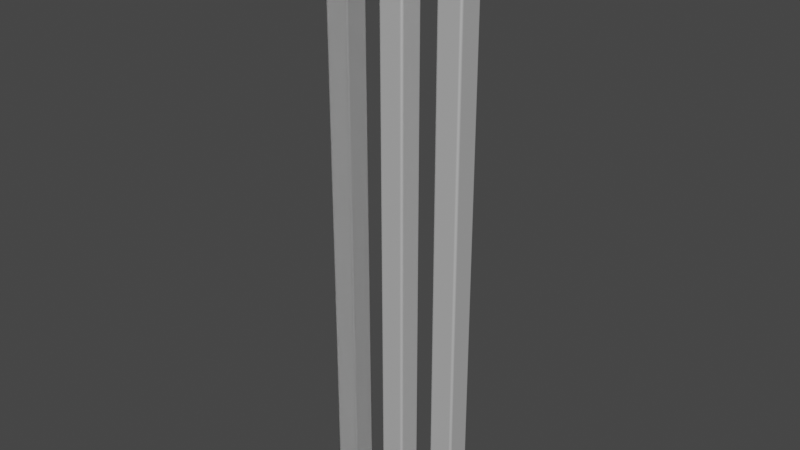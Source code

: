 # Source: Column_HSS_03.blend  (saved by Blender 3.0.42; exported with 4.5.12 LTS)
import bpy
from mathutils import Matrix  # noqa: F401  (used for matrix-valued properties, if any)

bpy.ops.wm.read_factory_settings(use_empty=True)
scene = bpy.context.scene
scene.name = 'Scene'

# ---- collections
col_ifcproject_project_number = bpy.data.collections.new('IfcProject/Project Number'); scene.collection.children.link(col_ifcproject_project_number)
col_ifcsite_default = bpy.data.collections.new('IfcSite/Default'); col_ifcproject_project_number.children.link(col_ifcsite_default)
col_ifcbuilding = bpy.data.collections.new('IfcBuilding/'); col_ifcsite_default.children.link(col_ifcbuilding)
col_ifcbuildingstorey_level_1 = bpy.data.collections.new('IfcBuildingStorey/Level 1'); col_ifcbuilding.children.link(col_ifcbuildingstorey_level_1)
col_views = bpy.data.collections.new('Views'); col_ifcproject_project_number.children.link(col_views)
col_types = bpy.data.collections.new('Types'); col_ifcproject_project_number.children.link(col_types)
col_ifcopeningelements = bpy.data.collections.new('IfcOpeningElements'); col_ifcproject_project_number.children.link(col_ifcopeningelements)
col_structuralitems = bpy.data.collections.new('StructuralItems'); col_ifcproject_project_number.children.link(col_structuralitems)
col_members = bpy.data.collections.new('Members'); col_structuralitems.children.link(col_members)
col_connections = bpy.data.collections.new('Connections'); col_structuralitems.children.link(col_connections)

# ---- materials (node trees are filled in below, after node groups)
mat_steel_astm_a500__grade_b__rectangular_and_square = bpy.data.materials.new('Steel ASTM A500, Grade B, Rectangular and Square')
mat_steel_astm_a500__grade_b__rectangular_and_square.use_transparent_shadow = False
mat_steel_astm_a500__grade_b__rectangular_and_square.diffuse_color = (0.7804, 0.7804, 0.7804, 1.0)

# ---- material node trees
mat_steel_astm_a500__grade_b__rectangular_and_square.use_nodes = True; mat_steel_astm_a500__grade_b__rectangular_and_square.node_tree.nodes.clear()
_N = mat_steel_astm_a500__grade_b__rectangular_and_square.node_tree.nodes; _L = mat_steel_astm_a500__grade_b__rectangular_and_square.node_tree.links
n0 = _N.new('ShaderNodeBsdfPrincipled'); n0.name = 'Principled BSDF'; n0.location = (10, 300)
n0.distribution = 'GGX'
n0.subsurface_method = 'RANDOM_WALK_SKIN'
n0.inputs[1].default_value = 0.5
n0.inputs[3].default_value = 1.45
n0.inputs[27].default_value = (0.0, 0.0, 0.0, 1.0)
n0.inputs[28].default_value = 1.0
n1 = _N.new('ShaderNodeOutputMaterial'); n1.name = 'Material Output'; n1.location = (300, 300)
_L.new(n0.outputs[0], n1.inputs[0])
n1.is_active_output = True

# ---- world
world_world = bpy.data.worlds.new('World'); scene.world = world_world
world_world.use_nodes = True; world_world.node_tree.nodes.clear()
_N = world_world.node_tree.nodes; _L = world_world.node_tree.links
n0 = _N.new('ShaderNodeOutputWorld'); n0.name = 'World Output'; n0.location = (300, 300)
n1 = _N.new('ShaderNodeBackground'); n1.name = 'Background'; n1.location = (10, 300)
n1.inputs[0].default_value = (0.05088, 0.05088, 0.05088, 1.0)
_L.new(n1.outputs[0], n0.inputs[0])
n0.is_active_output = True
world_world.color = (0.05088, 0.05088, 0.05088)
world_world.use_sun_shadow = False
world_world.sun_shadow_jitter_overblur = 0.0

# ---- meshes
me_127_424 = bpy.data.meshes.new('127/424')
me_127_424.from_pydata([(0.05166, 0.0635, 0.0), (0.05166, 0.0635, 3.048), (-0.05166, 0.0635, 3.048), (-0.05166, 0.0635, 0.0), (-0.0543, 0.0632, 3.048), (-0.0568, 0.06233, 3.048), (-0.05904, 0.06092, 3.048), (-0.06092, 0.05904, 3.048), (-0.06233, 0.0568, 3.048), (-0.0632, 0.0543, 3.048), (-0.0635, 0.05166, 3.048), (-0.0635, 0.05166, 0.0), (-0.0543, 0.0632, 0.0), (-0.0568, 0.06233, 0.0), (-0.05904, 0.06092, 0.0), (-0.06092, 0.05904, 0.0), (-0.06233, 0.0568, 0.0), (-0.0632, 0.0543, 0.0), (-0.0635, -0.05166, 3.048), (-0.0635, -0.05166, 0.0), (-0.0632, -0.0543, 3.048), (-0.06233, -0.0568, 3.048), (-0.06092, -0.05904, 3.048), (-0.05904, -0.06092, 3.048), (-0.0568, -0.06233, 3.048), (-0.0543, -0.0632, 3.048), (-0.05166, -0.0635, 3.048), (-0.05166, -0.0635, 0.0), (-0.0632, -0.0543, 0.0), (-0.06233, -0.0568, 0.0), (-0.06092, -0.05904, 0.0), (-0.05904, -0.06092, 0.0), (-0.0568, -0.06233, 0.0), (-0.0543, -0.0632, 0.0), (0.05166, -0.0635, 3.048), (0.05166, -0.0635, 0.0), (0.0543, -0.0632, 3.048), (0.0568, -0.06233, 3.048), (0.05904, -0.06092, 3.048), (0.06092, -0.05904, 3.048), (0.06233, -0.0568, 3.048), (0.0632, -0.0543, 3.048), (0.0635, -0.05166, 3.048), (0.0635, -0.05166, 0.0), (0.0543, -0.0632, 0.0), (0.0568, -0.06233, 0.0), (0.05904, -0.06092, 0.0), (0.06092, -0.05904, 0.0), (0.06233, -0.0568, 0.0), (0.0632, -0.0543, 0.0), (0.0635, 0.05166, 3.048), (0.0635, 0.05166, 0.0), (0.0632, 0.0543, 3.048), (0.06233, 0.0568, 3.048), (0.06092, 0.05904, 3.048), (0.05904, 0.06092, 3.048), (0.0568, 0.06233, 3.048), (0.0543, 0.0632, 3.048), (0.0632, 0.0543, 0.0), (0.06233, 0.0568, 0.0), (0.06092, 0.05904, 0.0), (0.05904, 0.06092, 0.0), (0.0568, 0.06233, 0.0), (0.0543, 0.0632, 0.0), (0.05758, 0.05166, 0.0), (0.05758, 0.05166, 3.048), (0.05743, 0.05298, 3.048), (0.057, 0.05423, 3.048), (0.05629, 0.05535, 3.048), (0.05535, 0.05629, 3.048), (0.05423, 0.057, 3.048), (0.05298, 0.05743, 3.048), (0.05166, 0.05758, 3.048), (0.05166, 0.05758, 0.0), (0.05743, 0.05298, 0.0), (0.057, 0.05423, 0.0), (0.05629, 0.05535, 0.0), (0.05535, 0.05629, 0.0), (0.05423, 0.057, 0.0), (0.05298, 0.05743, 0.0), (0.05758, -0.05166, 3.048), (0.05758, -0.05166, 0.0), (0.05166, -0.05758, 0.0), (0.05166, -0.05758, 3.048), (0.05298, -0.05743, 3.048), (0.05423, -0.057, 3.048), (0.05535, -0.05629, 3.048), (0.05629, -0.05535, 3.048), (0.057, -0.05423, 3.048), (0.05743, -0.05298, 3.048), (0.05298, -0.05743, 0.0), (0.05423, -0.057, 0.0), (0.05535, -0.05629, 0.0), (0.05629, -0.05535, 0.0), (0.057, -0.05423, 0.0), (0.05743, -0.05298, 0.0), (-0.05166, -0.05758, 3.048), (-0.05166, -0.05758, 0.0), (-0.05758, -0.05166, 0.0), (-0.05758, -0.05166, 3.048), (-0.05743, -0.05298, 3.048), (-0.057, -0.05423, 3.048), (-0.05629, -0.05535, 3.048), (-0.05535, -0.05629, 3.048), (-0.05423, -0.057, 3.048), (-0.05298, -0.05743, 3.048), (-0.05743, -0.05298, 0.0), (-0.057, -0.05423, 0.0), (-0.05629, -0.05535, 0.0), (-0.05535, -0.05629, 0.0), (-0.05423, -0.057, 0.0), (-0.05298, -0.05743, 0.0), (-0.05758, 0.05166, 3.048), (-0.05758, 0.05166, 0.0), (-0.05166, 0.05758, 0.0), (-0.05166, 0.05758, 3.048), (-0.05298, 0.05743, 3.048), (-0.05423, 0.057, 3.048), (-0.05535, 0.05629, 3.048), (-0.05629, 0.05535, 3.048), (-0.057, 0.05423, 3.048), (-0.05743, 0.05298, 3.048), (-0.05298, 0.05743, 0.0), (-0.05423, 0.057, 0.0), (-0.05535, 0.05629, 0.0), (-0.05629, 0.05535, 0.0), (-0.057, 0.05423, 0.0), (-0.05743, 0.05298, 0.0)], [], [(1, 0, 3), (2, 1, 3), (2, 3, 12), (4, 2, 12), (5, 4, 13), (4, 12, 13), (6, 5, 14), (7, 6, 14), (5, 13, 14), (7, 14, 15), (8, 7, 16), (7, 15, 16), (9, 8, 17), (8, 16, 17), (10, 9, 11), (9, 17, 11), (10, 11, 19), (18, 10, 19), (18, 19, 28), (20, 18, 28), (21, 20, 29), (20, 28, 29), (22, 21, 30), (23, 22, 30), (21, 29, 30), (23, 30, 31), (24, 23, 32), (23, 31, 32), (25, 24, 33), (24, 32, 33), (26, 25, 27), (25, 33, 27), (26, 27, 35), (34, 26, 35), (34, 35, 44), (36, 34, 44), (37, 36, 45), (36, 44, 45), (38, 37, 46), (39, 38, 46), (37, 45, 46), (39, 46, 47), (40, 39, 48), (39, 47, 48), (41, 40, 49), (40, 48, 49), (42, 41, 43), (41, 49, 43), (42, 43, 51), (50, 42, 51), (50, 51, 58), (52, 50, 58), (53, 52, 59), (52, 58, 59), (54, 53, 60), (53, 59, 60), (55, 54, 61), (54, 60, 61), (56, 55, 62), (57, 56, 62), (55, 61, 62), (57, 62, 63), (1, 57, 0), (57, 63, 0), (74, 64, 65), (74, 65, 66), (75, 66, 67), (75, 74, 66), (76, 67, 68), (76, 75, 67), (77, 68, 69), (77, 76, 68), (78, 69, 70), (78, 77, 69), (79, 70, 71), (79, 78, 70), (73, 71, 72), (73, 79, 71), (65, 64, 81), (80, 65, 81), (90, 82, 83), (90, 83, 84), (91, 84, 85), (91, 90, 84), (92, 85, 86), (92, 86, 87), (92, 91, 85), (93, 92, 87), (94, 87, 88), (94, 93, 87), (95, 88, 89), (95, 94, 88), (81, 89, 80), (81, 95, 89), (83, 82, 97), (96, 83, 97), (106, 98, 99), (106, 99, 100), (107, 100, 101), (107, 106, 100), (108, 101, 102), (108, 107, 101), (109, 102, 103), (109, 103, 104), (109, 108, 102), (110, 109, 104), (111, 104, 105), (111, 110, 104), (97, 105, 96), (97, 111, 105), (99, 98, 113), (112, 99, 113), (122, 114, 115), (122, 115, 116), (123, 116, 117), (123, 122, 116), (124, 117, 118), (124, 123, 117), (125, 118, 119), (125, 124, 118), (126, 119, 120), (126, 120, 121), (126, 125, 119), (127, 126, 121), (113, 121, 112), (113, 127, 121), (115, 114, 73), (72, 115, 73), (61, 60, 77), (60, 76, 77), (60, 59, 75), (76, 60, 75), (62, 61, 78), (61, 77, 78), (63, 62, 79), (62, 78, 79), (59, 58, 74), (75, 59, 74), (0, 63, 73), (63, 79, 73), (58, 51, 64), (74, 58, 64), (64, 51, 43), (3, 0, 114), (0, 73, 114), (43, 49, 81), (64, 43, 81), (12, 3, 122), (3, 114, 122), (81, 49, 95), (49, 48, 95), (13, 12, 123), (12, 122, 123), (95, 48, 94), (14, 13, 124), (13, 123, 124), (94, 48, 93), (48, 47, 93), (124, 125, 15), (14, 124, 15), (93, 47, 46), (92, 93, 46), (92, 46, 91), (15, 125, 16), (125, 126, 16), (91, 46, 45), (90, 91, 45), (16, 126, 17), (126, 127, 17), (82, 90, 44), (90, 45, 44), (17, 127, 11), (127, 113, 11), (82, 44, 35), (82, 35, 97), (11, 113, 98), (97, 35, 27), (11, 98, 19), (110, 111, 33), (111, 97, 33), (97, 27, 33), (98, 106, 28), (106, 107, 28), (19, 98, 28), (107, 108, 29), (28, 107, 29), (109, 110, 32), (110, 33, 32), (29, 108, 30), (108, 109, 31), (30, 108, 31), (109, 32, 31), (69, 54, 55), (69, 68, 54), (67, 53, 54), (67, 54, 68), (70, 55, 56), (70, 69, 55), (71, 56, 57), (71, 70, 56), (66, 52, 53), (66, 53, 67), (72, 57, 1), (72, 71, 57), (65, 50, 52), (65, 52, 66), (42, 50, 65), (115, 1, 2), (115, 72, 1), (80, 41, 42), (80, 42, 65), (116, 2, 4), (116, 115, 2), (89, 41, 80), (89, 40, 41), (117, 4, 5), (117, 116, 4), (88, 40, 89), (118, 5, 6), (118, 117, 5), (87, 40, 88), (87, 39, 40), (7, 119, 118), (7, 118, 6), (38, 39, 87), (38, 87, 86), (85, 38, 86), (8, 119, 7), (8, 120, 119), (37, 38, 85), (37, 85, 84), (9, 120, 8), (9, 121, 120), (36, 84, 83), (36, 37, 84), (10, 121, 9), (10, 112, 121), (34, 36, 83), (96, 34, 83), (99, 112, 10), (26, 34, 96), (18, 99, 10), (25, 105, 104), (25, 96, 105), (25, 26, 96), (20, 100, 99), (20, 101, 100), (20, 99, 18), (21, 102, 101), (21, 101, 20), (24, 104, 103), (24, 25, 104), (22, 102, 21), (23, 103, 102), (23, 102, 22), (23, 24, 103)])
me_127_424.materials.append(mat_steel_astm_a500__grade_b__rectangular_and_square)
me_127_424.use_remesh_fix_poles = True
me_127_424.use_remesh_preserve_attributes = False
me_127_424.update()

# ---- objects
ob_ifcproject_project_number = bpy.data.objects.new('IfcProject/Project Number', None)
ob_ifcsite_default = bpy.data.objects.new('IfcSite/Default', None)
ob_ifcbuilding = bpy.data.objects.new('IfcBuilding/', None)
ob_ifccolumn_hss_hollow_structural_section_column_hss5x5x1_4_15372 = bpy.data.objects.new('IfcColumn/HSS-Hollow Structural Section-Column:HSS5X5X1/4:15372', me_127_424)
ob_ifccolumn_hss_hollow_structural_section_column_hss5x5x1_4_15404 = bpy.data.objects.new('IfcColumn/HSS-Hollow Structural Section-Column:HSS5X5X1/4:15404', me_127_424)
ob_ifccolumn_hss_hollow_structural_section_column_hss5x5x1_4_15406 = bpy.data.objects.new('IfcColumn/HSS-Hollow Structural Section-Column:HSS5X5X1/4:15406', me_127_424)
ob_ifcbuildingstorey_level_1 = bpy.data.objects.new('IfcBuildingStorey/Level 1', None)
ob_ifccolumntype_hss_hollow_structural_section_column_hss5x5x1_4 = bpy.data.objects.new('IfcColumnType/HSS-Hollow Structural Section-Column:HSS5X5X1/4', me_127_424)

# ---- transforms, parenting, visibility, modifiers, constraints
ob_ifcproject_project_number.location = (0.0, 0.0, 0.0)
ob_ifcsite_default.location = (0.0, 0.0, 0.0)
ob_ifcbuilding.location = (0.0, 0.0, 0.0)
ob_ifccolumn_hss_hollow_structural_section_column_hss5x5x1_4_15372.location = (0.0, 0.0, 0.0)
ob_ifccolumn_hss_hollow_structural_section_column_hss5x5x1_4_15404.location = (0.3048, 0.0, 0.0)
ob_ifccolumn_hss_hollow_structural_section_column_hss5x5x1_4_15406.location = (0.6096, 0.0, 0.0)
ob_ifcbuildingstorey_level_1.location = (0.0, 0.0, 0.0)
ob_ifccolumntype_hss_hollow_structural_section_column_hss5x5x1_4.location = (0.0, 0.0, 0.0)

# ---- collection membership
col_ifcproject_project_number.objects.link(ob_ifcproject_project_number)
col_ifcsite_default.objects.link(ob_ifcsite_default)
col_ifcbuilding.objects.link(ob_ifcbuilding)
col_ifcbuildingstorey_level_1.objects.link(ob_ifccolumn_hss_hollow_structural_section_column_hss5x5x1_4_15372)
col_ifcbuildingstorey_level_1.objects.link(ob_ifccolumn_hss_hollow_structural_section_column_hss5x5x1_4_15404)
col_ifcbuildingstorey_level_1.objects.link(ob_ifccolumn_hss_hollow_structural_section_column_hss5x5x1_4_15406)
col_ifcbuildingstorey_level_1.objects.link(ob_ifcbuildingstorey_level_1)
col_types.objects.link(ob_ifccolumntype_hss_hollow_structural_section_column_hss5x5x1_4)

# ---- scene / render settings (as saved in the file)
scene.frame_start = 1; scene.frame_end = 250; scene.frame_set(1)
scene.render.engine = 'BLENDER_EEVEE_NEXT'
scene.cycles.use_denoising = False
scene.cycles.sampling_pattern = 'TABULATED_SOBOL'
scene.cycles.use_light_tree = False
scene.view_settings.view_transform = 'Filmic'
bpy.context.view_layer.update()

# ---- added for rendering (the .blend has no active camera and no usable light): camera, sun
cam_auto = bpy.data.cameras.new('AutoCamera')
cam_auto.lens = 50.0
cam_auto.sensor_width = 36.0
cam_auto.clip_end = 1000.0
ob_auto_camera = bpy.data.objects.new('AutoCamera', cam_auto)
scene.collection.objects.link(ob_auto_camera)
ob_auto_camera.location = (3.20845, -3.48437, 3.84692)
ob_auto_camera.rotation_euler = (1.09748, -7.21219e-08, 0.694738)
scene.camera = ob_auto_camera
light_auto_sun = bpy.data.lights.new('AutoSun', 'SUN')
light_auto_sun.energy = 3.0
light_auto_sun.angle = 0.0523599
ob_auto_sun = bpy.data.objects.new('AutoSun', light_auto_sun)
scene.collection.objects.link(ob_auto_sun)
ob_auto_sun.rotation_euler = (0.872665, 0.174533, 0.523599)
bpy.context.view_layer.update()
